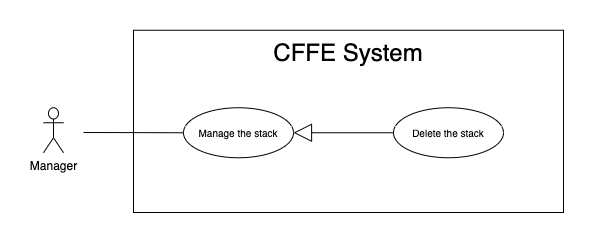

The diagram above was exported from draw.io. Its source (the exported page's mxGraphModel, read from the mxfile embedded in the PNG):
<mxGraphModel dx="946" dy="1712" grid="1" gridSize="10" guides="1" tooltips="1" connect="1" arrows="1" fold="1" page="1" pageScale="1" pageWidth="850" pageHeight="1100" math="0" shadow="0">
  <root>
    <mxCell id="FCnmKey5VNCCLaxTxU7b-0" />
    <mxCell id="FCnmKey5VNCCLaxTxU7b-1" parent="FCnmKey5VNCCLaxTxU7b-0" />
    <mxCell id="FCnmKey5VNCCLaxTxU7b-2" value="" style="rounded=0;whiteSpace=wrap;html=1;" parent="FCnmKey5VNCCLaxTxU7b-1" vertex="1">
      <mxGeometry x="140" y="-1072.25" width="430" height="182.25" as="geometry" />
    </mxCell>
    <mxCell id="FCnmKey5VNCCLaxTxU7b-3" value="&lt;span style=&quot;font-size: 24px&quot;&gt;CFFE System&lt;/span&gt;" style="text;html=1;strokeColor=none;fillColor=none;align=center;verticalAlign=middle;whiteSpace=wrap;rounded=0;" parent="FCnmKey5VNCCLaxTxU7b-1" vertex="1">
      <mxGeometry x="190" y="-1060" width="330" height="20" as="geometry" />
    </mxCell>
    <mxCell id="FCnmKey5VNCCLaxTxU7b-4" value="Manager" style="shape=umlActor;verticalLabelPosition=bottom;verticalAlign=top;html=1;outlineConnect=0;" parent="FCnmKey5VNCCLaxTxU7b-1" vertex="1">
      <mxGeometry x="50" y="-994.75" width="20" height="45" as="geometry" />
    </mxCell>
    <mxCell id="FCnmKey5VNCCLaxTxU7b-5" value="&lt;font style=&quot;font-size: 10px&quot;&gt;Manage the stack&lt;br&gt;&lt;/font&gt;" style="ellipse;whiteSpace=wrap;html=1;fillColor=#ffffff;gradientColor=none;" parent="FCnmKey5VNCCLaxTxU7b-1" vertex="1">
      <mxGeometry x="190" y="-994.75" width="110" height="50" as="geometry" />
    </mxCell>
    <mxCell id="FCnmKey5VNCCLaxTxU7b-6" value="" style="endArrow=none;html=1;rounded=0;exitX=0;exitY=0.5;exitDx=0;exitDy=0;" parent="FCnmKey5VNCCLaxTxU7b-1" source="FCnmKey5VNCCLaxTxU7b-5" edge="1">
      <mxGeometry relative="1" as="geometry">
        <mxPoint x="631" y="-872.5" as="sourcePoint" />
        <mxPoint x="90" y="-970" as="targetPoint" />
      </mxGeometry>
    </mxCell>
    <mxCell id="FCnmKey5VNCCLaxTxU7b-7" value="" style="endArrow=block;endSize=16;endFill=0;html=1;exitX=0;exitY=0.5;exitDx=0;exitDy=0;" parent="FCnmKey5VNCCLaxTxU7b-1" source="FCnmKey5VNCCLaxTxU7b-8" target="FCnmKey5VNCCLaxTxU7b-5" edge="1">
      <mxGeometry width="160" relative="1" as="geometry">
        <mxPoint x="400" y="-972.25" as="sourcePoint" />
        <mxPoint x="270.03999999999996" y="-688.1379999999999" as="targetPoint" />
      </mxGeometry>
    </mxCell>
    <mxCell id="FCnmKey5VNCCLaxTxU7b-8" value="&lt;font style=&quot;font-size: 10px&quot;&gt;Delete the stack&lt;br&gt;&lt;/font&gt;" style="ellipse;whiteSpace=wrap;html=1;fillColor=#ffffff;gradientColor=none;" parent="FCnmKey5VNCCLaxTxU7b-1" vertex="1">
      <mxGeometry x="400" y="-994.75" width="110" height="50" as="geometry" />
    </mxCell>
  </root>
</mxGraphModel>